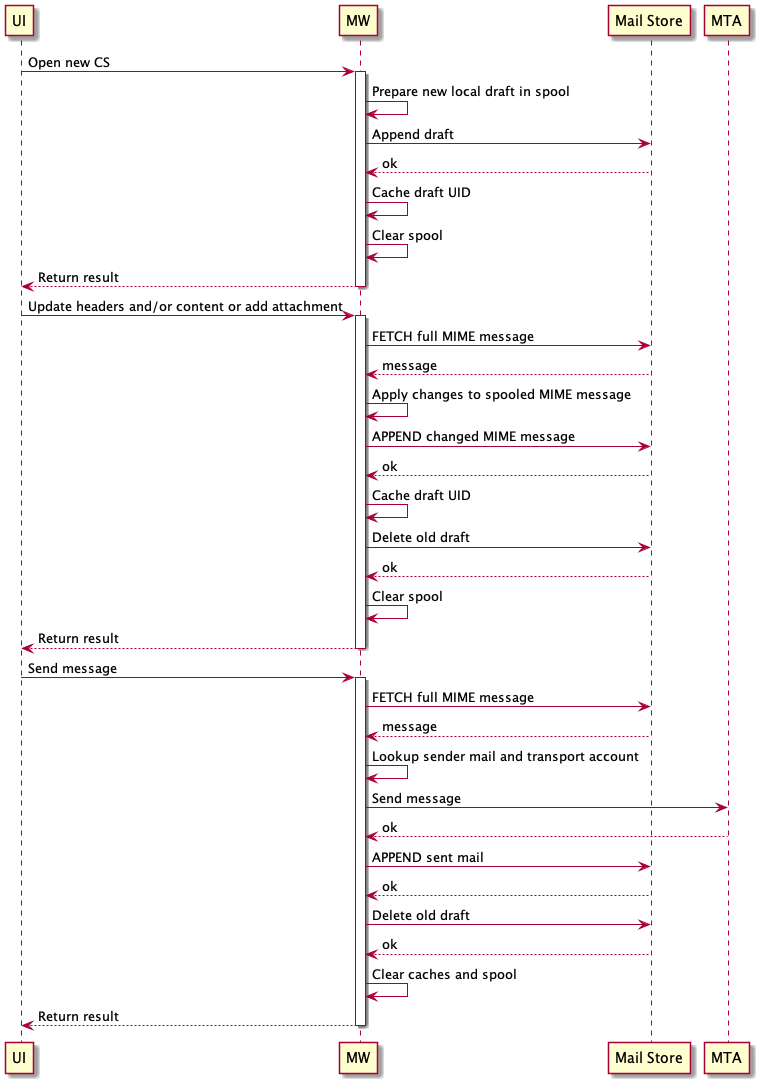

The diagram above was rendered by PlantUML. Its source (embedded in the PNG):
@startuml
participant UI
participant MW
participant MS as "Mail Store"
participant MTA

UI -> MW : Open new CS
activate MW
MW -> MW : Prepare new local draft in spool
MW -> MS : Append draft
MS --> MW : ok
MW -> MW : Cache draft UID
MW -> MW : Clear spool
MW --> UI : Return result
deactivate MW

UI -> MW : Update headers and/or content or add attachment
activate MW
MW -> MS : FETCH full MIME message
MS --> MW : message
MW -> MW : Apply changes to spooled MIME message
MW -> MS : APPEND changed MIME message
MS --> MW : ok
MW -> MW : Cache draft UID
MW -> MS : Delete old draft
MS --> MW : ok
MW -> MW : Clear spool
MW --> UI : Return result
deactivate MW

UI -> MW : Send message
activate MW
MW -> MS : FETCH full MIME message
MS --> MW : message
MW -> MW : Lookup sender mail and transport account
MW -> MTA : Send message
MTA --> MW : ok
MW -> MS : APPEND sent mail
MS --> MW : ok
MW -> MS : Delete old draft
MS --> MW : ok
MW -> MW : Clear caches and spool
MW --> UI : Return result
deactivate MW

@enduml